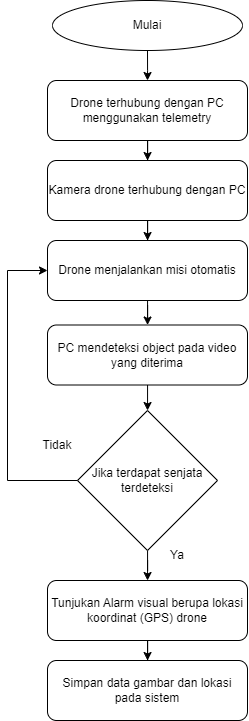

The diagram above was exported from draw.io. Its source (the exported page's mxGraphModel, read from the mxfile embedded in the PNG):
<mxGraphModel dx="491" dy="913" grid="1" gridSize="10" guides="1" tooltips="1" connect="1" arrows="1" fold="1" page="1" pageScale="1" pageWidth="827" pageHeight="1169" math="0" shadow="0">
  <root>
    <mxCell id="WIyWlLk6GJQsqaUBKTNV-0" />
    <mxCell id="WIyWlLk6GJQsqaUBKTNV-1" parent="WIyWlLk6GJQsqaUBKTNV-0" />
    <mxCell id="Bq8MIhnWJiMl9UtwBUjr-5" value="" style="edgeStyle=orthogonalEdgeStyle;rounded=0;orthogonalLoop=1;jettySize=auto;html=1;" edge="1" parent="WIyWlLk6GJQsqaUBKTNV-1" source="WIyWlLk6GJQsqaUBKTNV-3" target="Bq8MIhnWJiMl9UtwBUjr-1">
      <mxGeometry relative="1" as="geometry" />
    </mxCell>
    <mxCell id="WIyWlLk6GJQsqaUBKTNV-3" value="Drone terhubung dengan PC menggunakan telemetry" style="rounded=1;whiteSpace=wrap;html=1;fontSize=12;glass=0;strokeWidth=1;shadow=0;" parent="WIyWlLk6GJQsqaUBKTNV-1" vertex="1">
      <mxGeometry x="160" y="280" width="200" height="60" as="geometry" />
    </mxCell>
    <mxCell id="Bq8MIhnWJiMl9UtwBUjr-4" value="" style="edgeStyle=orthogonalEdgeStyle;rounded=0;orthogonalLoop=1;jettySize=auto;html=1;" edge="1" parent="WIyWlLk6GJQsqaUBKTNV-1" source="Bq8MIhnWJiMl9UtwBUjr-0">
      <mxGeometry relative="1" as="geometry">
        <mxPoint x="260" y="280" as="targetPoint" />
      </mxGeometry>
    </mxCell>
    <mxCell id="Bq8MIhnWJiMl9UtwBUjr-0" value="Mulai" style="ellipse;whiteSpace=wrap;html=1;" vertex="1" parent="WIyWlLk6GJQsqaUBKTNV-1">
      <mxGeometry x="165" y="200" width="190" height="50" as="geometry" />
    </mxCell>
    <mxCell id="Bq8MIhnWJiMl9UtwBUjr-7" value="" style="edgeStyle=orthogonalEdgeStyle;rounded=0;orthogonalLoop=1;jettySize=auto;html=1;" edge="1" parent="WIyWlLk6GJQsqaUBKTNV-1" source="Bq8MIhnWJiMl9UtwBUjr-1" target="Bq8MIhnWJiMl9UtwBUjr-6">
      <mxGeometry relative="1" as="geometry" />
    </mxCell>
    <mxCell id="Bq8MIhnWJiMl9UtwBUjr-1" value="Kamera drone terhubung dengan PC" style="rounded=1;whiteSpace=wrap;html=1;fontSize=12;glass=0;strokeWidth=1;shadow=0;" vertex="1" parent="WIyWlLk6GJQsqaUBKTNV-1">
      <mxGeometry x="160" y="360" width="200" height="60" as="geometry" />
    </mxCell>
    <mxCell id="Bq8MIhnWJiMl9UtwBUjr-10" value="" style="edgeStyle=orthogonalEdgeStyle;rounded=0;orthogonalLoop=1;jettySize=auto;html=1;" edge="1" parent="WIyWlLk6GJQsqaUBKTNV-1" source="Bq8MIhnWJiMl9UtwBUjr-6" target="Bq8MIhnWJiMl9UtwBUjr-8">
      <mxGeometry relative="1" as="geometry" />
    </mxCell>
    <mxCell id="Bq8MIhnWJiMl9UtwBUjr-6" value="Drone menjalankan misi otomatis" style="rounded=1;whiteSpace=wrap;html=1;fontSize=12;glass=0;strokeWidth=1;shadow=0;" vertex="1" parent="WIyWlLk6GJQsqaUBKTNV-1">
      <mxGeometry x="160" y="440" width="200" height="60" as="geometry" />
    </mxCell>
    <mxCell id="Bq8MIhnWJiMl9UtwBUjr-12" value="" style="edgeStyle=orthogonalEdgeStyle;rounded=0;orthogonalLoop=1;jettySize=auto;html=1;" edge="1" parent="WIyWlLk6GJQsqaUBKTNV-1" source="Bq8MIhnWJiMl9UtwBUjr-8">
      <mxGeometry relative="1" as="geometry">
        <mxPoint x="260.04761904761904" y="610" as="targetPoint" />
      </mxGeometry>
    </mxCell>
    <mxCell id="Bq8MIhnWJiMl9UtwBUjr-8" value="PC mendeteksi object pada video yang diterima" style="rounded=1;whiteSpace=wrap;html=1;fontSize=12;glass=0;strokeWidth=1;shadow=0;" vertex="1" parent="WIyWlLk6GJQsqaUBKTNV-1">
      <mxGeometry x="160" y="524.5" width="200" height="60" as="geometry" />
    </mxCell>
    <mxCell id="Bq8MIhnWJiMl9UtwBUjr-15" value="" style="edgeStyle=orthogonalEdgeStyle;rounded=0;orthogonalLoop=1;jettySize=auto;html=1;" edge="1" parent="WIyWlLk6GJQsqaUBKTNV-1" source="Bq8MIhnWJiMl9UtwBUjr-13" target="Bq8MIhnWJiMl9UtwBUjr-14">
      <mxGeometry relative="1" as="geometry" />
    </mxCell>
    <mxCell id="Bq8MIhnWJiMl9UtwBUjr-13" value="Jika terdapat senjata terdeteksi" style="rhombus;whiteSpace=wrap;html=1;" vertex="1" parent="WIyWlLk6GJQsqaUBKTNV-1">
      <mxGeometry x="190" y="610" width="140" height="140" as="geometry" />
    </mxCell>
    <mxCell id="Bq8MIhnWJiMl9UtwBUjr-17" value="" style="edgeStyle=orthogonalEdgeStyle;rounded=0;orthogonalLoop=1;jettySize=auto;html=1;" edge="1" parent="WIyWlLk6GJQsqaUBKTNV-1" source="Bq8MIhnWJiMl9UtwBUjr-14" target="Bq8MIhnWJiMl9UtwBUjr-16">
      <mxGeometry relative="1" as="geometry" />
    </mxCell>
    <mxCell id="Bq8MIhnWJiMl9UtwBUjr-14" value="Tunjukan Alarm visual berupa lokasi koordinat (GPS) drone" style="rounded=1;whiteSpace=wrap;html=1;fontSize=12;glass=0;strokeWidth=1;shadow=0;" vertex="1" parent="WIyWlLk6GJQsqaUBKTNV-1">
      <mxGeometry x="160" y="780" width="200" height="60" as="geometry" />
    </mxCell>
    <mxCell id="Bq8MIhnWJiMl9UtwBUjr-16" value="Simpan data gambar dan lokasi pada sistem" style="rounded=1;whiteSpace=wrap;html=1;fontSize=12;glass=0;strokeWidth=1;shadow=0;" vertex="1" parent="WIyWlLk6GJQsqaUBKTNV-1">
      <mxGeometry x="160" y="860" width="200" height="60" as="geometry" />
    </mxCell>
    <mxCell id="Bq8MIhnWJiMl9UtwBUjr-18" value="" style="endArrow=classic;html=1;rounded=0;exitX=0;exitY=0.5;exitDx=0;exitDy=0;entryX=0;entryY=0.5;entryDx=0;entryDy=0;" edge="1" parent="WIyWlLk6GJQsqaUBKTNV-1" source="Bq8MIhnWJiMl9UtwBUjr-13" target="Bq8MIhnWJiMl9UtwBUjr-6">
      <mxGeometry width="50" height="50" relative="1" as="geometry">
        <mxPoint x="150" y="670" as="sourcePoint" />
        <mxPoint x="120" y="460" as="targetPoint" />
        <Array as="points">
          <mxPoint x="120" y="680" />
          <mxPoint x="120" y="470" />
        </Array>
      </mxGeometry>
    </mxCell>
    <mxCell id="Bq8MIhnWJiMl9UtwBUjr-19" value="Tidak" style="text;html=1;strokeColor=none;fillColor=none;align=center;verticalAlign=middle;whiteSpace=wrap;rounded=0;" vertex="1" parent="WIyWlLk6GJQsqaUBKTNV-1">
      <mxGeometry x="140" y="630" width="60" height="30" as="geometry" />
    </mxCell>
    <mxCell id="Bq8MIhnWJiMl9UtwBUjr-20" value="Ya" style="text;html=1;strokeColor=none;fillColor=none;align=center;verticalAlign=middle;whiteSpace=wrap;rounded=0;" vertex="1" parent="WIyWlLk6GJQsqaUBKTNV-1">
      <mxGeometry x="260" y="740" width="60" height="30" as="geometry" />
    </mxCell>
  </root>
</mxGraphModel>